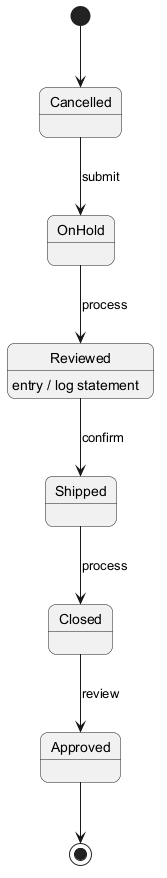

The diagram above was rendered by PlantUML. Its source (embedded in the PNG):
@startuml
skinparam backgroundColor #FFFFFF
skinparam roundCorner 15
[*] --> Cancelled
Cancelled --> OnHold : submit
OnHold --> Reviewed : process
Reviewed --> Shipped : confirm
Reviewed : entry / log statement
Shipped --> Closed : process
Closed --> Approved : review
Approved --> [*]
@enduml